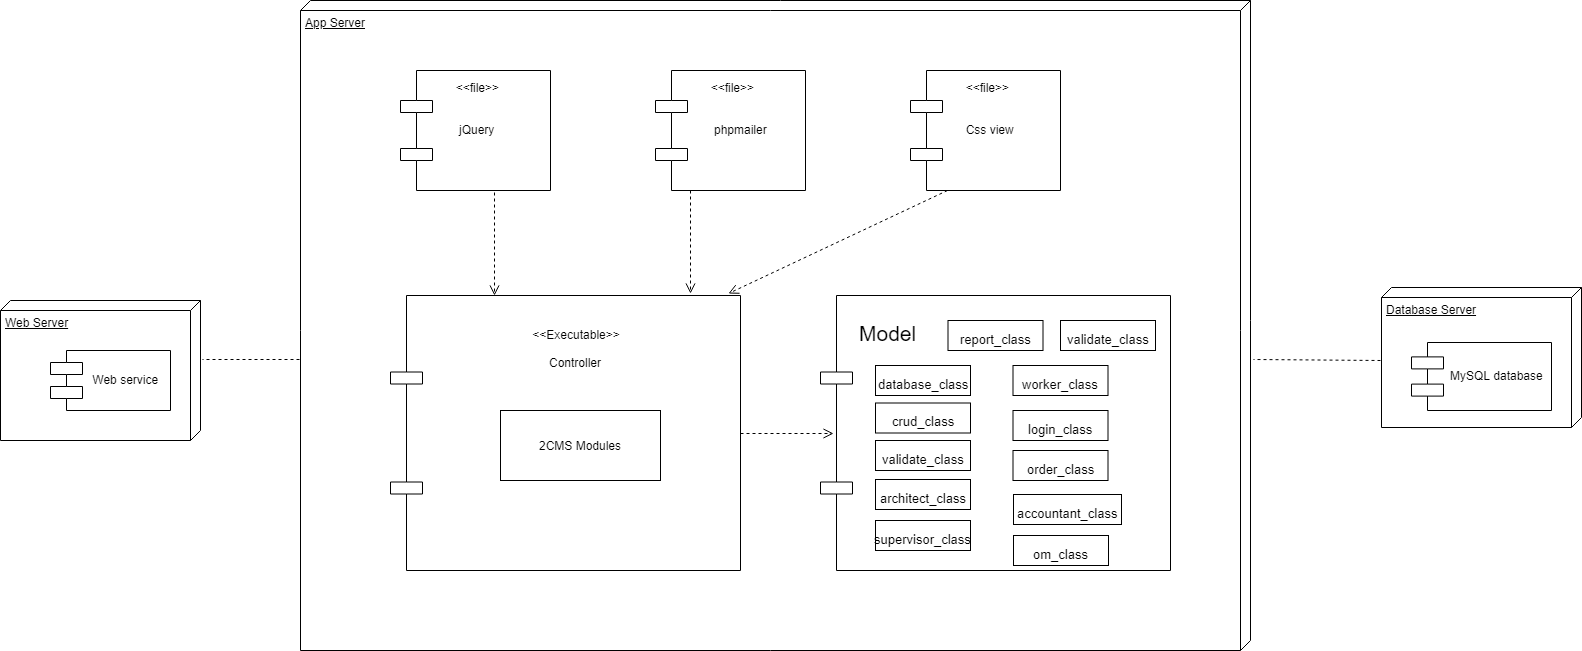

The diagram above was exported from draw.io. Its source (the exported page's mxGraphModel, read from the mxfile embedded in the PNG):
<mxGraphModel dx="1010" dy="1633" grid="1" gridSize="10" guides="1" tooltips="1" connect="1" arrows="1" fold="1" page="1" pageScale="1" pageWidth="850" pageHeight="1100" math="0" shadow="0">
  <root>
    <mxCell id="0" />
    <mxCell id="1" parent="0" />
    <mxCell id="S-_T7z3JZUDsCLkYqw2m-1" value="Web Server" style="verticalAlign=top;align=left;spacingTop=8;spacingLeft=2;spacingRight=12;shape=cube;size=10;direction=south;fontStyle=4;html=1;" parent="1" vertex="1">
      <mxGeometry x="20" y="220" width="200" height="140" as="geometry" />
    </mxCell>
    <mxCell id="S-_T7z3JZUDsCLkYqw2m-2" value=" Web service" style="shape=component;align=left;spacingLeft=36;" parent="1" vertex="1">
      <mxGeometry x="70" y="270" width="120" height="60" as="geometry" />
    </mxCell>
    <mxCell id="S-_T7z3JZUDsCLkYqw2m-3" value="App Server" style="verticalAlign=top;align=left;spacingTop=8;spacingLeft=2;spacingRight=12;shape=cube;size=10;direction=south;fontStyle=4;html=1;" parent="1" vertex="1">
      <mxGeometry x="320" y="-80" width="950" height="650" as="geometry" />
    </mxCell>
    <mxCell id="S-_T7z3JZUDsCLkYqw2m-4" value="     &lt;&lt;file&gt;&gt;&#10;&#10; &#10;      jQuery&#10;&#10;&#10;" style="shape=component;align=left;spacingLeft=36;" parent="1" vertex="1">
      <mxGeometry x="420" y="-10" width="150" height="120" as="geometry" />
    </mxCell>
    <mxCell id="S-_T7z3JZUDsCLkYqw2m-5" value="     &lt;&lt;file&gt;&gt;&#10;&#10; &#10;      phpmailer&#10;&#10;&#10;" style="shape=component;align=left;spacingLeft=36;" parent="1" vertex="1">
      <mxGeometry x="675" y="-10" width="150" height="120" as="geometry" />
    </mxCell>
    <mxCell id="S-_T7z3JZUDsCLkYqw2m-6" value="     &lt;&lt;file&gt;&gt;&#10;&#10; &#10;     Css view&#10;&#10;&#10;" style="shape=component;align=left;spacingLeft=36;" parent="1" vertex="1">
      <mxGeometry x="930" y="-10" width="150" height="120" as="geometry" />
    </mxCell>
    <mxCell id="S-_T7z3JZUDsCLkYqw2m-7" value="     &#10;&#10;                               &lt;&lt;Executable&gt;&gt;&#10;&#10;                                    Controller&#10;&#10;&#10;&#10;&#10;&#10;&#10;&#10;&#10;&#10; &#10;      &#10;&#10;&#10;" style="shape=component;align=left;spacingLeft=36;" parent="1" vertex="1">
      <mxGeometry x="410" y="215" width="350" height="275" as="geometry" />
    </mxCell>
    <mxCell id="S-_T7z3JZUDsCLkYqw2m-8" value="Model &#10; &#10;&#10;&#10;&#10;&#10;&#10;&#10;" style="shape=component;align=left;spacingLeft=36;fontSize=21;" parent="1" vertex="1">
      <mxGeometry x="840" y="215" width="350" height="275" as="geometry" />
    </mxCell>
    <mxCell id="S-_T7z3JZUDsCLkYqw2m-9" value="2CMS Modules" style="html=1;" parent="1" vertex="1">
      <mxGeometry x="520" y="330" width="160" height="70" as="geometry" />
    </mxCell>
    <mxCell id="S-_T7z3JZUDsCLkYqw2m-10" value="&lt;font style=&quot;font-size: 13px&quot;&gt;database_class&lt;/font&gt;" style="html=1;fillColor=#ffffff;fontSize=21;" parent="1" vertex="1">
      <mxGeometry x="895" y="285" width="95" height="30" as="geometry" />
    </mxCell>
    <mxCell id="S-_T7z3JZUDsCLkYqw2m-11" value="&lt;font style=&quot;font-size: 13px&quot;&gt;worker_class&lt;/font&gt;" style="html=1;fillColor=#ffffff;fontSize=21;" parent="1" vertex="1">
      <mxGeometry x="1032.5" y="285" width="95" height="30" as="geometry" />
    </mxCell>
    <mxCell id="S-_T7z3JZUDsCLkYqw2m-12" value="&lt;font style=&quot;font-size: 13px&quot;&gt;crud_class&lt;/font&gt;" style="html=1;fillColor=#ffffff;fontSize=21;" parent="1" vertex="1">
      <mxGeometry x="895" y="322.5" width="95" height="30" as="geometry" />
    </mxCell>
    <mxCell id="S-_T7z3JZUDsCLkYqw2m-13" value="&lt;font style=&quot;font-size: 13px&quot;&gt;order_class&lt;/font&gt;" style="html=1;fillColor=#ffffff;fontSize=21;" parent="1" vertex="1">
      <mxGeometry x="1032.5" y="370" width="95" height="30" as="geometry" />
    </mxCell>
    <mxCell id="S-_T7z3JZUDsCLkYqw2m-14" value="&lt;font style=&quot;font-size: 13px&quot;&gt;login_class&lt;/font&gt;" style="html=1;fillColor=#ffffff;fontSize=21;" parent="1" vertex="1">
      <mxGeometry x="1032.5" y="330" width="95" height="30" as="geometry" />
    </mxCell>
    <mxCell id="S-_T7z3JZUDsCLkYqw2m-15" value="&lt;font style=&quot;font-size: 13px&quot;&gt;validate_class&lt;/font&gt;" style="html=1;fillColor=#ffffff;fontSize=21;" parent="1" vertex="1">
      <mxGeometry x="895" y="360" width="95" height="30" as="geometry" />
    </mxCell>
    <mxCell id="S-_T7z3JZUDsCLkYqw2m-16" value="&lt;font style=&quot;font-size: 13px&quot;&gt;architect_class&lt;/font&gt;" style="html=1;fillColor=#ffffff;fontSize=21;" parent="1" vertex="1">
      <mxGeometry x="895" y="399" width="95" height="30" as="geometry" />
    </mxCell>
    <mxCell id="S-_T7z3JZUDsCLkYqw2m-17" value="&lt;font style=&quot;font-size: 13px&quot;&gt;supervisor_class&lt;/font&gt;" style="html=1;fillColor=#ffffff;fontSize=21;" parent="1" vertex="1">
      <mxGeometry x="895" y="440" width="95" height="30" as="geometry" />
    </mxCell>
    <mxCell id="S-_T7z3JZUDsCLkYqw2m-18" value="&lt;font style=&quot;font-size: 13px&quot;&gt;validate_class&lt;/font&gt;" style="html=1;fillColor=#ffffff;fontSize=21;" parent="1" vertex="1">
      <mxGeometry x="1080" y="240" width="95" height="30" as="geometry" />
    </mxCell>
    <mxCell id="S-_T7z3JZUDsCLkYqw2m-20" value="&lt;font style=&quot;font-size: 13px&quot;&gt;accountant_class&lt;/font&gt;" style="html=1;fillColor=#ffffff;fontSize=21;" parent="1" vertex="1">
      <mxGeometry x="1033" y="414" width="108" height="30" as="geometry" />
    </mxCell>
    <mxCell id="S-_T7z3JZUDsCLkYqw2m-21" value="&lt;font style=&quot;font-size: 13px&quot;&gt;om_class&lt;/font&gt;" style="html=1;fillColor=#ffffff;fontSize=21;" parent="1" vertex="1">
      <mxGeometry x="1033" y="455" width="95" height="30" as="geometry" />
    </mxCell>
    <mxCell id="S-_T7z3JZUDsCLkYqw2m-24" value="&lt;font style=&quot;font-size: 13px&quot;&gt;report_class&lt;/font&gt;" style="html=1;fillColor=#ffffff;fontSize=21;" parent="1" vertex="1">
      <mxGeometry x="967.5" y="240" width="95" height="30" as="geometry" />
    </mxCell>
    <mxCell id="S-_T7z3JZUDsCLkYqw2m-27" value="Database Server" style="verticalAlign=top;align=left;spacingTop=8;spacingLeft=2;spacingRight=12;shape=cube;size=10;direction=south;fontStyle=4;html=1;" parent="1" vertex="1">
      <mxGeometry x="1401" y="207" width="200" height="140" as="geometry" />
    </mxCell>
    <mxCell id="S-_T7z3JZUDsCLkYqw2m-28" value="MySQL database" style="shape=component;align=left;spacingLeft=36;" parent="1" vertex="1">
      <mxGeometry x="1431" y="262" width="140" height="68" as="geometry" />
    </mxCell>
    <mxCell id="S-_T7z3JZUDsCLkYqw2m-29" value="" style="html=1;verticalAlign=bottom;endArrow=open;dashed=1;endSize=8;fontSize=21;exitX=0.627;exitY=1.017;exitDx=0;exitDy=0;exitPerimeter=0;entryX=0.297;entryY=0;entryDx=0;entryDy=0;entryPerimeter=0;" parent="1" source="S-_T7z3JZUDsCLkYqw2m-4" target="S-_T7z3JZUDsCLkYqw2m-7" edge="1">
      <mxGeometry relative="1" as="geometry">
        <mxPoint x="610" y="150" as="sourcePoint" />
        <mxPoint x="530" y="150" as="targetPoint" />
      </mxGeometry>
    </mxCell>
    <mxCell id="S-_T7z3JZUDsCLkYqw2m-30" value="" style="html=1;verticalAlign=bottom;endArrow=open;dashed=1;endSize=8;fontSize=21;exitX=0.627;exitY=1.017;exitDx=0;exitDy=0;exitPerimeter=0;entryX=0.297;entryY=0;entryDx=0;entryDy=0;entryPerimeter=0;" parent="1" edge="1">
      <mxGeometry relative="1" as="geometry">
        <mxPoint x="710" y="110" as="sourcePoint" />
        <mxPoint x="710" y="213" as="targetPoint" />
      </mxGeometry>
    </mxCell>
    <mxCell id="S-_T7z3JZUDsCLkYqw2m-31" value="" style="html=1;verticalAlign=bottom;endArrow=open;dashed=1;endSize=8;fontSize=21;exitX=0.627;exitY=1.017;exitDx=0;exitDy=0;exitPerimeter=0;entryX=0.966;entryY=-0.007;entryDx=0;entryDy=0;entryPerimeter=0;" parent="1" target="S-_T7z3JZUDsCLkYqw2m-7" edge="1">
      <mxGeometry relative="1" as="geometry">
        <mxPoint x="967" y="110" as="sourcePoint" />
        <mxPoint x="967" y="213" as="targetPoint" />
      </mxGeometry>
    </mxCell>
    <mxCell id="S-_T7z3JZUDsCLkYqw2m-32" value="" style="html=1;verticalAlign=bottom;endArrow=open;dashed=1;endSize=8;fontSize=21;exitX=1;exitY=0.5;exitDx=0;exitDy=0;" parent="1" source="S-_T7z3JZUDsCLkYqw2m-7" edge="1">
      <mxGeometry relative="1" as="geometry">
        <mxPoint x="810" y="282" as="sourcePoint" />
        <mxPoint x="853" y="353" as="targetPoint" />
      </mxGeometry>
    </mxCell>
    <mxCell id="S-_T7z3JZUDsCLkYqw2m-33" value="" style="endArrow=none;dashed=1;html=1;fontSize=21;exitX=0.552;exitY=1.001;exitDx=0;exitDy=0;exitPerimeter=0;entryX=0.419;entryY=-0.008;entryDx=0;entryDy=0;entryPerimeter=0;" parent="1" source="S-_T7z3JZUDsCLkYqw2m-3" target="S-_T7z3JZUDsCLkYqw2m-1" edge="1">
      <mxGeometry width="50" height="50" relative="1" as="geometry">
        <mxPoint x="100" y="700" as="sourcePoint" />
        <mxPoint x="230" y="279" as="targetPoint" />
      </mxGeometry>
    </mxCell>
    <mxCell id="S-_T7z3JZUDsCLkYqw2m-34" value="" style="endArrow=none;dashed=1;html=1;fontSize=21;entryX=0.553;entryY=-0.003;entryDx=0;entryDy=0;entryPerimeter=0;" parent="1" target="S-_T7z3JZUDsCLkYqw2m-3" edge="1">
      <mxGeometry width="50" height="50" relative="1" as="geometry">
        <mxPoint x="1400" y="280" as="sourcePoint" />
        <mxPoint x="1290" y="290" as="targetPoint" />
      </mxGeometry>
    </mxCell>
  </root>
</mxGraphModel>